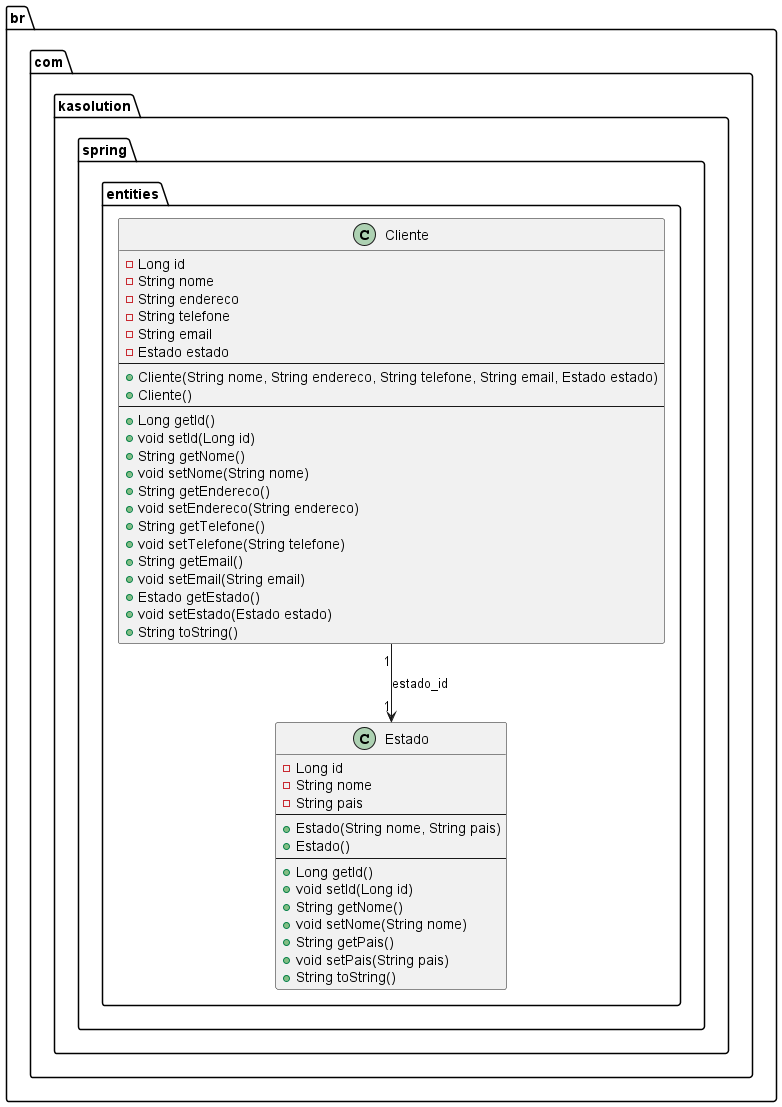

The diagram above was rendered by PlantUML. Its source (embedded in the PNG):
@startuml
package br.com.kasolution.spring.entities {
    class Cliente {
        - Long id
        - String nome
        - String endereco
        - String telefone
        - String email
        - Estado estado
        --
        + Cliente(String nome, String endereco, String telefone, String email, Estado estado)
        + Cliente()
        --
        + Long getId()
        + void setId(Long id)
        + String getNome()
        + void setNome(String nome)
        + String getEndereco()
        + void setEndereco(String endereco)
        + String getTelefone()
        + void setTelefone(String telefone)
        + String getEmail()
        + void setEmail(String email)
        + Estado getEstado()
        + void setEstado(Estado estado)
        + String toString()
    }

    class Estado {
        - Long id
        - String nome
        - String pais
        --
        + Estado(String nome, String pais)
        + Estado()
        --
        + Long getId()
        + void setId(Long id)
        + String getNome()
        + void setNome(String nome)
        + String getPais()
        + void setPais(String pais)
        + String toString()
    }

    Cliente "1" --> "1" Estado : estado_id
}
@enduml